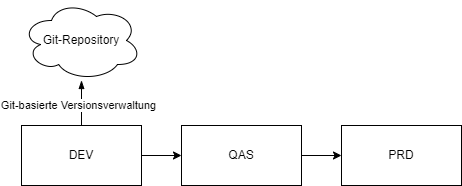

The diagram above was exported from draw.io. Its source (the exported page's mxGraphModel, read from the mxfile embedded in the PNG):
<mxGraphModel dx="1426" dy="791" grid="1" gridSize="10" guides="1" tooltips="1" connect="1" arrows="1" fold="1" page="1" pageScale="1" pageWidth="827" pageHeight="1169" math="0" shadow="0">
  <root>
    <mxCell id="0" />
    <mxCell id="1" parent="0" />
    <mxCell id="bvSLDGFjG5BBVVpuWYiO-1" style="edgeStyle=orthogonalEdgeStyle;rounded=0;orthogonalLoop=1;jettySize=auto;html=1;startArrow=blockThin;startFill=1;endArrow=none;endFill=0;" edge="1" parent="1" source="bvSLDGFjG5BBVVpuWYiO-8" target="bvSLDGFjG5BBVVpuWYiO-3">
      <mxGeometry relative="1" as="geometry" />
    </mxCell>
    <mxCell id="bvSLDGFjG5BBVVpuWYiO-2" value="Git-basierte Versionsverwaltung" style="edgeLabel;html=1;align=center;verticalAlign=middle;resizable=0;points=[];" vertex="1" connectable="0" parent="bvSLDGFjG5BBVVpuWYiO-1">
      <mxGeometry x="0.0476" y="-4" relative="1" as="geometry">
        <mxPoint as="offset" />
      </mxGeometry>
    </mxCell>
    <mxCell id="bvSLDGFjG5BBVVpuWYiO-3" value="DEV" style="rounded=0;whiteSpace=wrap;html=1;" vertex="1" parent="1">
      <mxGeometry x="200" y="525" width="120" height="60" as="geometry" />
    </mxCell>
    <mxCell id="bvSLDGFjG5BBVVpuWYiO-4" style="edgeStyle=orthogonalEdgeStyle;rounded=0;orthogonalLoop=1;jettySize=auto;html=1;" edge="1" parent="1" source="bvSLDGFjG5BBVVpuWYiO-5" target="bvSLDGFjG5BBVVpuWYiO-6">
      <mxGeometry relative="1" as="geometry" />
    </mxCell>
    <mxCell id="bvSLDGFjG5BBVVpuWYiO-5" value="QAS" style="rounded=0;whiteSpace=wrap;html=1;" vertex="1" parent="1">
      <mxGeometry x="360" y="525" width="120" height="60" as="geometry" />
    </mxCell>
    <mxCell id="bvSLDGFjG5BBVVpuWYiO-6" value="PRD" style="rounded=0;whiteSpace=wrap;html=1;" vertex="1" parent="1">
      <mxGeometry x="520" y="525" width="120" height="60" as="geometry" />
    </mxCell>
    <mxCell id="bvSLDGFjG5BBVVpuWYiO-7" style="edgeStyle=orthogonalEdgeStyle;rounded=0;orthogonalLoop=1;jettySize=auto;html=1;" edge="1" parent="1" source="bvSLDGFjG5BBVVpuWYiO-3" target="bvSLDGFjG5BBVVpuWYiO-5">
      <mxGeometry relative="1" as="geometry">
        <mxPoint x="350" y="555" as="targetPoint" />
      </mxGeometry>
    </mxCell>
    <mxCell id="bvSLDGFjG5BBVVpuWYiO-8" value="Git-Repository" style="ellipse;shape=cloud;whiteSpace=wrap;html=1;" vertex="1" parent="1">
      <mxGeometry x="200" y="400" width="120" height="80" as="geometry" />
    </mxCell>
  </root>
</mxGraphModel>